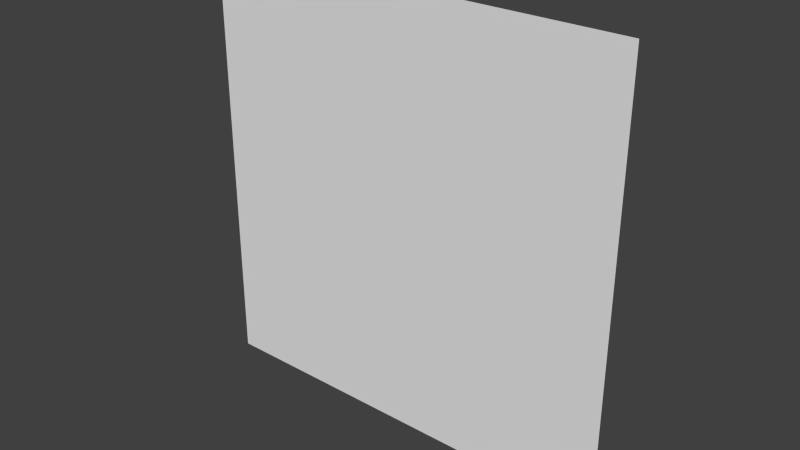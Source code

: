 # Source: rectangle.blend  (saved by Blender 2.69.0; exported with 4.5.12 LTS)
import bpy
from mathutils import Matrix  # noqa: F401  (used for matrix-valued properties, if any)

bpy.ops.wm.read_factory_settings(use_empty=True)
scene = bpy.context.scene
scene.name = 'Scene'

# ---- collections
col_collection_1 = bpy.data.collections.new('Collection 1'); scene.collection.children.link(col_collection_1)

# ---- world
world_world = bpy.data.worlds.new('World'); scene.world = world_world
world_world.color = (0.05088, 0.05088, 0.05088)
world_world.use_sun_shadow = False
world_world.sun_shadow_jitter_overblur = 0.0
world_world.cycles.sampling_method = 'MANUAL'
world_world.cycles.sample_map_resolution = 256

# ---- meshes
me_rectangle = bpy.data.meshes.new('rectangle')
me_rectangle.from_pydata([(-1.0, -1.0, 0.0), (-1.0, 1.0, 0.0), (1.0, 1.0, 0.0), (1.0, -1.0, 0.0)], [], [(0, 1, 2), (3, 0, 2)])
_uv = me_rectangle.uv_layers.new(name='UVMap')
_uv.uv.foreach_set('vector', [0.9999, 9.998e-05, 0.9999, 0.9999, 9.998e-05, 0.9999, 0.0001001, 0.0001001, 0.9999, 9.998e-05, 9.998e-05, 0.9999])
me_rectangle.use_remesh_preserve_volume = False
me_rectangle.use_remesh_preserve_attributes = False
me_rectangle.use_mirror_vertex_groups = False
me_rectangle.update()

# ---- objects
ob_rectangle = bpy.data.objects.new('rectangle', me_rectangle)

# ---- transforms, parenting, visibility, modifiers, constraints
ob_rectangle.location = (0.0, 0.0, 0.0)
ob_rectangle.rotation_euler = (1.571, -0.0, 0.0)
ob_rectangle.lineart.crease_threshold = 0.0

# ---- collection membership
col_collection_1.objects.link(ob_rectangle)

# ---- scene / render settings (as saved in the file)
scene.frame_start = 1; scene.frame_end = 250; scene.frame_set(1)
scene.render.engine = 'BLENDER_EEVEE_NEXT'
scene.render.image_settings.compression = 90
scene.render.resolution_percentage = 50
scene.render.dither_intensity = 0.0
scene.cycles.use_denoising = False
scene.cycles.samples = 10
scene.cycles.sampling_pattern = 'TABULATED_SOBOL'
scene.cycles.light_sampling_threshold = 0.0
scene.cycles.use_adaptive_sampling = False
scene.cycles.use_light_tree = False
scene.cycles.blur_glossy = 0.0
scene.cycles.volume_bounces = 1
scene.cycles.pixel_filter_type = 'GAUSSIAN'
scene.cycles.sample_clamp_indirect = 0.0
scene.view_settings.view_transform = 'Standard'
bpy.context.view_layer.update()

# ---- added for rendering (the .blend has no active camera and no usable light): camera, sun
cam_auto = bpy.data.cameras.new('AutoCamera')
cam_auto.lens = 50.0
cam_auto.sensor_width = 36.0
cam_auto.clip_end = 1000.0
ob_auto_camera = bpy.data.objects.new('AutoCamera', cam_auto)
scene.collection.objects.link(ob_auto_camera)
ob_auto_camera.location = (2.61693, -3.14032, 2.09354)
ob_auto_camera.rotation_euler = (1.09748, -7.21219e-08, 0.694738)
scene.camera = ob_auto_camera
light_auto_sun = bpy.data.lights.new('AutoSun', 'SUN')
light_auto_sun.energy = 3.0
light_auto_sun.angle = 0.0523599
ob_auto_sun = bpy.data.objects.new('AutoSun', light_auto_sun)
scene.collection.objects.link(ob_auto_sun)
ob_auto_sun.rotation_euler = (0.872665, 0.174533, 0.523599)
bpy.context.view_layer.update()
